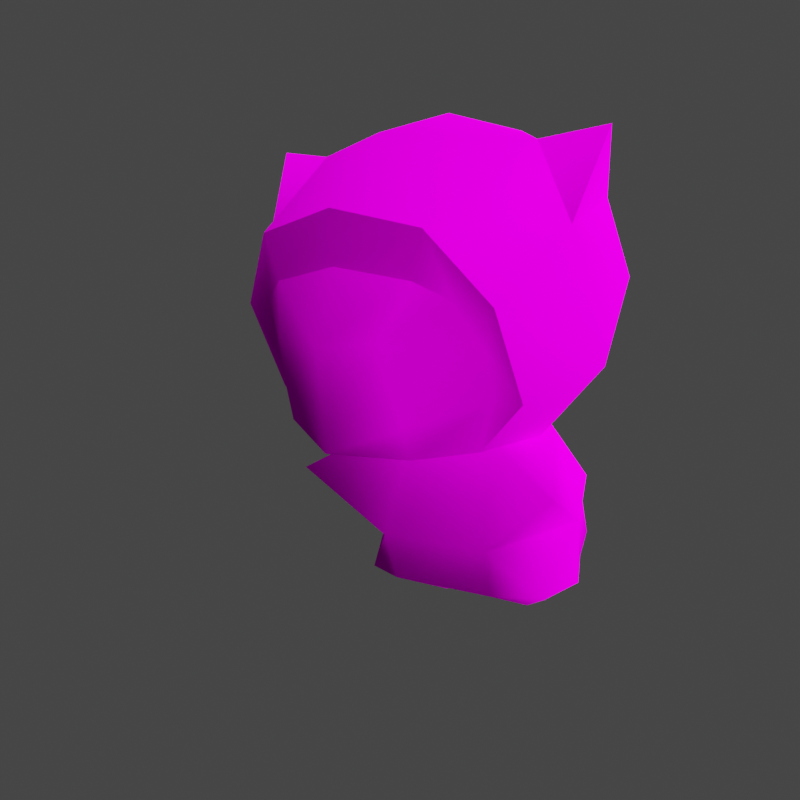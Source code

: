 # Source: rumble-sandshrew.blend  (saved by Blender 3.6.11; exported with 4.5.12 LTS)
import bpy
from mathutils import Matrix  # noqa: F401  (used for matrix-valued properties, if any)

bpy.ops.wm.read_factory_settings(use_empty=True)
scene = bpy.context.scene
scene.name = 'Scene'

# ---- collections
col_collection = bpy.data.collections.new('Collection'); scene.collection.children.link(col_collection)

# ---- images (referenced by path relative to the original .blend; pixels are not part of the script)
import os
ASSET_DIR = os.environ.get("B2B_ASSET_DIR", "")  # directory of the original .blend (textures are referenced by path, not embedded)
HERE = os.path.dirname(os.path.abspath(__file__))  # packed textures are extracted next to this script under _unpacked/

def load_image(name, relpath, width, height, colorspace="sRGB"):
    """Load a texture the original file referenced (path relative to the .blend, or extracted next to this script)."""
    p = next((c for c in (os.path.join(HERE, relpath), os.path.join(ASSET_DIR, relpath)) if relpath and os.path.exists(c)), "")
    if p:
        img = bpy.data.images.load(p, check_existing=True)
        img.name = name
    else:  # same state as the original file: an image datablock whose file is absent (Cycles renders it pink)
        img = bpy.data.images.new(name, width, height)
        img.source = "FILE"
        img.filepath = "//" + (relpath or name)
    img.colorspace_settings.name = colorspace
    return img
img_pii_sando_alola_body_c_png = load_image('Pii_SANDO_ALOLA_body_C.png', 'Pii_SANDO_ALOLA_body_C.png', 1024, 1024, 'sRGB')
img_pii_sando_alola_head_c_png = load_image('Pii_SANDO_ALOLA_head_C.png', 'Pii_SANDO_ALOLA_head_C.png', 1024, 1024, 'sRGB')
img_pii_sando_alola_eye_c_png = load_image('Pii_SANDO_ALOLA_eye_C.png', 'Pii_SANDO_ALOLA_eye_C.png', 1024, 1024, 'sRGB')

# ---- materials (node trees are filled in below, after node groups)
mat_pii_sando_alola_body = bpy.data.materials.new('Pii_SANDO_ALOLA_body')
mat_pii_sando_alola_body.surface_render_method = 'BLENDED'
mat_pii_sando_alola_body.blend_method = 'BLEND'
mat_pii_sando_alola_body.use_transparency_overlap = False
mat_pii_sando_alola_body.show_transparent_back = False
mat_pii_sando_alola_body.use_transparent_shadow = False
mat_pii_sando_alola_body.diffuse_color = (0.942, 0.942, 0.942, 1.0)
mat_pii_sando_alola_body.roughness = 0.5528
mat_pii_sando_alola_body.specular_intensity = 1.0
mat_pii_sando_alola_body.metallic = 1.0
mat_pii_sando_alola_head = bpy.data.materials.new('Pii_SANDO_ALOLA_head')
mat_pii_sando_alola_head.surface_render_method = 'BLENDED'
mat_pii_sando_alola_head.blend_method = 'BLEND'
mat_pii_sando_alola_head.use_transparency_overlap = False
mat_pii_sando_alola_head.show_transparent_back = False
mat_pii_sando_alola_head.use_transparent_shadow = False
mat_pii_sando_alola_head.diffuse_color = (0.942, 0.942, 0.942, 1.0)
mat_pii_sando_alola_head.roughness = 0.5528
mat_pii_sando_alola_head.specular_intensity = 1.0
mat_pii_sando_alola_head.metallic = 1.0
mat_pii_sando_alola_eye = bpy.data.materials.new('Pii_SANDO_ALOLA_eye')
mat_pii_sando_alola_eye.surface_render_method = 'BLENDED'
mat_pii_sando_alola_eye.blend_method = 'BLEND'
mat_pii_sando_alola_eye.use_transparency_overlap = False
mat_pii_sando_alola_eye.show_transparent_back = False
mat_pii_sando_alola_eye.use_transparent_shadow = False
mat_pii_sando_alola_eye.diffuse_color = (0.942, 0.942, 0.942, 1.0)
mat_pii_sando_alola_eye.roughness = 0.5528
mat_pii_sando_alola_eye.specular_intensity = 1.0
mat_pii_sando_alola_eye.metallic = 1.0
mat_material = bpy.data.materials.new('Material')
mat_material.alpha_threshold = 0.0
mat_material.use_transparent_shadow = False
mat_material.roughness = 0.5
mat_material.line_color = (0.0, 0.0, 0.0, 1.0)

# ---- material node trees
mat_pii_sando_alola_body.use_nodes = True; mat_pii_sando_alola_body.node_tree.nodes.clear()
_N = mat_pii_sando_alola_body.node_tree.nodes; _L = mat_pii_sando_alola_body.node_tree.links
n0 = _N.new('ShaderNodeBsdfPrincipled'); n0.name = 'Principled BSDF'; n0.location = (10, 300)
n0.distribution = 'GGX'
n0.subsurface_method = 'RANDOM_WALK_SKIN'
n0.inputs[2].default_value = 0.0
n0.inputs[3].default_value = 1.45
n0.inputs[13].default_value = 0.0
n0.inputs[27].default_value = (0.0, 0.0, 0.0, 1.0)
n0.inputs[28].default_value = 1.0
n1 = _N.new('ShaderNodeTexImage'); n1.name = 'Image Texture'; n1.location = (-300, 600)
n1.image = img_pii_sando_alola_body_c_png
n1.interpolation = 'Closest'
n1.extension = 'MIRROR'
n2 = _N.new('ShaderNodeOutputMaterial'); n2.name = 'Material Output'; n2.location = (300, 300)
_L.new(n0.outputs[0], n2.inputs[0])
_L.new(n1.outputs[0], n0.inputs[0])
n2.is_active_output = True
mat_pii_sando_alola_head.use_nodes = True; mat_pii_sando_alola_head.node_tree.nodes.clear()
_N = mat_pii_sando_alola_head.node_tree.nodes; _L = mat_pii_sando_alola_head.node_tree.links
n0 = _N.new('ShaderNodeBsdfPrincipled'); n0.name = 'Principled BSDF'; n0.location = (10, 300)
n0.distribution = 'GGX'
n0.subsurface_method = 'RANDOM_WALK_SKIN'
n0.inputs[2].default_value = 0.0
n0.inputs[3].default_value = 1.45
n0.inputs[13].default_value = 0.0
n0.inputs[27].default_value = (0.0, 0.0, 0.0, 1.0)
n0.inputs[28].default_value = 1.0
n1 = _N.new('ShaderNodeTexImage'); n1.name = 'Image Texture'; n1.location = (-300, 600)
n1.image = img_pii_sando_alola_head_c_png
n1.interpolation = 'Closest'
n1.extension = 'MIRROR'
n2 = _N.new('ShaderNodeOutputMaterial'); n2.name = 'Material Output'; n2.location = (300, 300)
_L.new(n0.outputs[0], n2.inputs[0])
_L.new(n1.outputs[0], n0.inputs[0])
n2.is_active_output = True
mat_pii_sando_alola_eye.use_nodes = True; mat_pii_sando_alola_eye.node_tree.nodes.clear()
_N = mat_pii_sando_alola_eye.node_tree.nodes; _L = mat_pii_sando_alola_eye.node_tree.links
n0 = _N.new('ShaderNodeBsdfPrincipled'); n0.name = 'Principled BSDF'; n0.location = (10, 300)
n0.distribution = 'GGX'
n0.subsurface_method = 'RANDOM_WALK_SKIN'
n0.inputs[2].default_value = 0.0
n0.inputs[3].default_value = 1.45
n0.inputs[13].default_value = 0.0
n0.inputs[27].default_value = (0.0, 0.0, 0.0, 1.0)
n0.inputs[28].default_value = 1.0
n1 = _N.new('ShaderNodeTexImage'); n1.name = 'Image Texture'; n1.location = (-300, 600)
n1.image = img_pii_sando_alola_eye_c_png
n1.interpolation = 'Closest'
n1.extension = 'MIRROR'
n2 = _N.new('ShaderNodeOutputMaterial'); n2.name = 'Material Output'; n2.location = (300, 300)
_L.new(n0.outputs[0], n2.inputs[0])
_L.new(n1.outputs[0], n0.inputs[0])
n2.is_active_output = True
mat_material.use_nodes = True; mat_material.node_tree.nodes.clear()
_N = mat_material.node_tree.nodes; _L = mat_material.node_tree.links
n0 = _N.new('ShaderNodeOutputMaterial'); n0.name = 'Material Output'; n0.location = (300, 300)
n1 = _N.new('ShaderNodeBsdfPrincipled'); n1.name = 'Principled BSDF'; n1.location = (10, 300)
n1.distribution = 'GGX'
n1.subsurface_method = 'RANDOM_WALK_SKIN'
n1.inputs[3].default_value = 1.45
n1.inputs[27].default_value = (0.0, 0.0, 0.0, 1.0)
n1.inputs[28].default_value = 1.0
_L.new(n1.outputs[0], n0.inputs[0])
n0.is_active_output = True

# ---- world
world_world = bpy.data.worlds.new('World'); scene.world = world_world
world_world.use_nodes = True; world_world.node_tree.nodes.clear()
_N = world_world.node_tree.nodes; _L = world_world.node_tree.links
n0 = _N.new('ShaderNodeOutputWorld'); n0.name = 'World Output'; n0.location = (300, 300)
n1 = _N.new('ShaderNodeBackground'); n1.name = 'Background'; n1.location = (10, 300)
n1.inputs[0].default_value = (0.05088, 0.05088, 0.05088, 1.0)
_L.new(n1.outputs[0], n0.inputs[0])
n0.is_active_output = True
world_world.color = (0.05088, 0.05088, 0.05088)
world_world.use_sun_shadow = False
world_world.sun_shadow_jitter_overblur = 0.0

# ---- cameras
cam_camera = bpy.data.cameras.new('Camera')
cam_camera.clip_end = 100.0
cam_camera.ortho_scale = 7.314

# ---- lights
light_sun = bpy.data.lights.new('Sun', 'SUN')
light_sun.specular_factor = 0.0
light_sun.transmission_factor = 0.0
light_sun.use_shadow = False
light_sun.angle = 2.356
light_light = bpy.data.lights.new('Light', 'POINT')
light_light.transmission_factor = 0.0
light_light.energy = 1000.0
light_light.shadow_soft_size = 0.1
light_light.shadow_maximum_resolution = 0.006
light_light.use_absolute_resolution = True

# ---- meshes
me_merged_001 = bpy.data.meshes.new('merged.001')
me_merged_001.from_pydata([(0.09518, 0.4627, -0.1021), (0.1786, 0.3806, -0.04939), (0.1697, 0.4623, -0.0142), (0.1998, 0.2941, 0.04607), (0.1564, 0.2618, 0.1291), (0.1566, 0.3569, 0.1799), (0.1949, 0.4324, 0.1056), (0.1786, 0.3806, -0.04939), (0.123, 0.2822, -0.09177), (0.1697, 0.4623, -0.0142), (0.1061, 0.2117, 0.01058), (0.1003, 0.4306, 0.2137), (0.1566, 0.3569, 0.1799), (0.0, 0.2518, -0.1048), (0.1061, 0.2117, 0.01058), (-1.421e-10, 0.5283, 0.1477), (0.1371, 0.5174, 0.07169), (-1.451e-10, 0.5581, 0.02702), (0.08589, 0.5334, 0.01639), (0.1697, 0.4623, -0.0142), (0.1949, 0.4324, 0.1056), (0.0, 0.4521, 0.2266), (0.03881, 0.1995, 0.1536), (-0.03881, 0.1995, 0.1536), (1.318e-09, 0.2156, 0.2393), (0.0, 0.1977, 0.03007), (0.09283, 0.2064, 0.107), (0.1061, 0.2117, 0.01058), (0.1309, 0.2648, 0.1423), (0.0704, 0.2403, 0.2085), (0.1061, 0.2117, 0.01058), (0.0, 0.2518, -0.1048), (-0.03881, 0.1995, 0.1536), (-0.0704, 0.2403, 0.2085), (1.318e-09, 0.2156, 0.2393), (-0.1309, 0.2648, 0.1423), (-0.09283, 0.2064, 0.107), (0.0, 0.1977, 0.03007), (-0.1061, 0.2117, 0.01058), (0.0, 0.2518, -0.1048), (-0.1061, 0.2117, 0.01058), (-0.123, 0.2822, -0.09177), (-0.1998, 0.2941, 0.04607), (-0.1061, 0.2117, 0.01058), (-0.1786, 0.3806, -0.04939), (-0.1949, 0.4324, 0.1056), (-0.1566, 0.3569, 0.1799), (-0.1697, 0.4623, -0.0142), (-0.1564, 0.2618, 0.1291), (0.0, 0.2518, -0.1048), (-0.1061, 0.2117, 0.01058), (-0.1003, 0.4306, 0.2137), (-0.1566, 0.3569, 0.1799), (0.0, 0.4521, 0.2266), (-1.421e-10, 0.5283, 0.1477), (-0.1371, 0.5174, 0.07169), (-1.451e-10, 0.5581, 0.02702), (-0.1949, 0.4324, 0.1056), (-0.08589, 0.5334, 0.01639), (-0.1697, 0.4623, -0.0142), (-0.1061, 0.2117, 0.01058), (-0.09283, 0.2064, 0.107), (-0.1564, 0.2618, 0.1291), (-0.1309, 0.2648, 0.1423), (-0.1566, 0.3569, 0.1799), (-0.1359, 0.3155, 0.1626), (-0.09498, 0.3724, -0.1367), (-0.123, 0.2822, -0.09177), (8.571e-07, 0.3217, -0.1592), (-0.1786, 0.3806, -0.04939), (0.0, 0.2518, -0.1048), (-0.09518, 0.4627, -0.1021), (-1.451e-10, 0.5581, 0.02702), (-0.08589, 0.5334, 0.01639), (8.624e-07, 0.5163, -0.07537), (-0.09518, 0.4627, -0.1021), (-0.1697, 0.4623, -0.0142), (-0.08481, 0.3819, 0.2095), (1.624e-17, 0.396, 0.2222), (0.0, 0.3204, 0.2511), (-0.06286, 0.3237, 0.2334), (1.318e-09, 0.2156, 0.2393), (-0.0704, 0.2403, 0.2085), (-0.1359, 0.3155, 0.1626), (-0.1309, 0.2648, 0.1423), (0.1786, 0.3806, -0.04939), (0.09496, 0.3724, -0.1367), (0.123, 0.2822, -0.09177), (8.571e-07, 0.3217, -0.1592), (0.0, 0.2518, -0.1048), (0.09518, 0.4627, -0.1021), (0.06286, 0.3237, 0.2334), (1.318e-09, 0.2156, 0.2393), (0.0, 0.3204, 0.2511), (0.08481, 0.3819, 0.2095), (1.624e-17, 0.396, 0.2222), (0.0704, 0.2403, 0.2085), (0.1359, 0.3155, 0.1626), (0.1309, 0.2648, 0.1423), (0.09496, 0.3724, -0.1367), (-0.0004242, 0.4248, -0.1465), (8.571e-07, 0.3217, -0.1592), (0.09496, 0.3724, -0.1367), (0.09518, 0.4627, -0.1021), (8.624e-07, 0.5163, -0.07537), (-0.0004242, 0.4248, -0.1465), (-0.09498, 0.3724, -0.1367), (8.571e-07, 0.3217, -0.1592), (8.624e-07, 0.5163, -0.07537), (-0.09518, 0.4627, -0.1021), (-0.09498, 0.3724, -0.1367), (-0.1697, 0.4623, -0.0142), (-0.1786, 0.3806, -0.04939), (-0.09518, 0.4627, -0.1021), (8.624e-07, 0.5163, -0.07537), (0.09518, 0.4627, -0.1021), (0.08589, 0.5334, 0.01639), (0.1697, 0.4623, -0.0142), (-1.451e-10, 0.5581, 0.02702), (0.2111, 0.5276, 0.05883), (0.1697, 0.4623, -0.0142), (0.1949, 0.4324, 0.1056), (0.2111, 0.5276, 0.05883), (0.1371, 0.5174, 0.07169), (0.1697, 0.4623, -0.0142), (0.2111, 0.5276, 0.05883), (0.1949, 0.4324, 0.1056), (-0.2111, 0.5276, 0.05883), (-0.1371, 0.5174, 0.07169), (-0.1949, 0.4324, 0.1056), (-0.2111, 0.5276, 0.05883), (-0.1697, 0.4623, -0.0142), (-0.2111, 0.5276, 0.05883), (-0.1949, 0.4324, 0.1056), (-0.1697, 0.4623, -0.0142), (0.1061, 0.2117, 0.01058), (0.09283, 0.2064, 0.107), (0.1309, 0.2648, 0.1423), (0.1564, 0.2618, 0.1291), (0.1359, 0.3155, 0.1626), (0.1359, 0.3155, 0.1626), (0.1566, 0.3569, 0.1799), (0.1174, 0.3629, 0.1896), (0.1003, 0.4306, 0.2137), (0.1566, 0.3569, 0.1799), (0.08481, 0.3819, 0.2095), (1.624e-17, 0.396, 0.2222), (0.0, 0.4521, 0.2266), (-0.08481, 0.3819, 0.2095), (-0.1003, 0.4306, 0.2137), (0.0, 0.4521, 0.2266), (1.624e-17, 0.396, 0.2222), (-0.1174, 0.3629, 0.1896), (-0.1566, 0.3569, 0.1799), (-0.08481, 0.3819, 0.2095), (-0.06286, 0.3237, 0.2334), (-0.1174, 0.3629, 0.1896), (-0.1359, 0.3155, 0.1626), (-0.0704, 0.2403, 0.2085), (-0.1566, 0.3569, 0.1799), (-0.1359, 0.3155, 0.1626), (0.08481, 0.3819, 0.2095), (0.1174, 0.3629, 0.1896), (0.06286, 0.3237, 0.2334), (0.1359, 0.3155, 0.1626), (0.0704, 0.2403, 0.2085), (0.1359, 0.3155, 0.1626), (0.1566, 0.3569, 0.1799), (0.03444, 0.1043, -0.213), (-0.03432, 0.1043, -0.213), (6.03e-08, 0.1028, -0.2704), (2.98e-08, 0.1215, -0.1688), (-0.0744, 0.092, -0.131), (0.0744, 0.092, -0.131), (0.04234, 0.05018, -0.2152), (-0.04234, 0.05018, -0.2152), (0.06481, 0.03427, -0.1561), (-0.06481, 0.03427, -0.1561), (-0.06481, 0.03427, -0.1561), (-0.0744, 0.092, -0.131), (-0.1298, 0.1123, -0.03387), (-0.1166, 0.03427, -0.05658), (-0.1071, 0.152, -0.09138), (-0.09559, 0.2172, -0.03174), (-0.07827, 0.2187, -0.04719), (-0.09559, 0.2172, -0.03174), (-0.07827, 0.2187, -0.04719), (-1.653e-09, 0.237, -0.03453), (-1.653e-09, 0.237, -0.03453), (-0.04779, 0.2172, 0.03581), (-0.05734, 0.0, -0.0426), (-0.06481, 0.03427, -0.1561), (-0.1166, 0.03427, -0.05658), (-0.1298, 0.1123, -0.03387), (-0.118, 0.03427, 0.02219), (-0.05734, 0.0, -0.0426), (-0.1298, 0.1123, -0.03387), (-0.06824, 0.0884, 0.06373), (-0.06824, 0.0884, 0.06373), (-0.06481, 0.03427, 0.04601), (-0.05734, 0.0, -0.0426), (-0.06481, 0.03427, 0.04601), (-0.06824, 0.0884, 0.06373), (0.06824, 0.0884, 0.06373), (0.06481, 0.03427, 0.04601), (0.118, 0.03427, 0.02219), (0.04779, 0.2172, 0.03581), (-0.04779, 0.2172, 0.03581), (-4.128e-10, 0.01692, -0.0426), (-0.05734, 0.0, -0.0426), (0.05734, 0.0, -0.0426), (-1.653e-09, 0.237, -0.03453), (0.05734, 0.0, -0.0426), (0.1166, 0.03427, -0.05658), (0.1298, 0.1123, -0.03387), (0.05734, 0.0, -0.0426), (0.1298, 0.1123, -0.03387), (0.06824, 0.0884, 0.06373), (0.1166, 0.03427, -0.05658), (0.1298, 0.1123, -0.03387), (0.0744, 0.092, -0.131), (0.06481, 0.03427, -0.1561), (0.1071, 0.152, -0.09138), (0.09559, 0.2172, -0.03174), (0.07827, 0.2187, -0.04719), (0.09559, 0.2172, -0.03174), (0.06481, 0.03427, -0.1561), (0.05734, 0.0, -0.0426), (0.04779, 0.2172, 0.03581), (-1.653e-09, 0.237, -0.03453), (-1.653e-09, 0.237, -0.03453), (0.07827, 0.2187, -0.04719), (0.07827, 0.2187, -0.04719), (1.49e-08, 0.2019, -0.1684), (0.1071, 0.152, -0.09138), (1.49e-08, 0.2019, -0.1684), (0.0744, 0.092, -0.131), (0.1071, 0.152, -0.09138), (1.49e-08, 0.2019, -0.1684), (2.98e-08, 0.1215, -0.1688), (0.0744, 0.092, -0.131), (-0.0744, 0.092, -0.131), (1.49e-08, 0.2019, -0.1684), (-0.1071, 0.152, -0.09138), (1.49e-08, 0.2019, -0.1684), (-0.07827, 0.2187, -0.04719), (-0.1071, 0.152, -0.09138), (1.49e-08, 0.2019, -0.1684), (-0.0744, 0.092, -0.131), (2.98e-08, 0.1215, -0.1688), (-0.09559, 0.2172, -0.03174), (-0.04779, 0.2172, 0.03581), (-0.1676, 0.1605, 0.0857), (0.04779, 0.2172, 0.03581), (0.09559, 0.2172, -0.03174), (0.1676, 0.1605, 0.0857), (-0.06481, 0.03427, -0.1561), (-4.128e-10, 0.01692, -0.0426), (0.06481, 0.03427, -0.1561), (-0.05734, 0.0, -0.0426), (-0.06481, 0.03427, -0.1561), (0.06481, 0.03427, -0.1561), (0.05734, 0.0, -0.0426), (0.07827, 0.2187, -0.04719), (-1.653e-09, 0.237, -0.03453), (1.49e-08, 0.2019, -0.1684), (-1.653e-09, 0.237, -0.03453), (-0.07827, 0.2187, -0.04719), (1.49e-08, 0.2019, -0.1684), (-0.1298, 0.1123, -0.03387), (-0.1676, 0.1605, 0.0857), (-0.06824, 0.0884, 0.06373), (-0.1676, 0.1605, 0.0857), (-0.04779, 0.2172, 0.03581), (-0.06824, 0.0884, 0.06373), (-0.1298, 0.1123, -0.03387), (-0.09559, 0.2172, -0.03174), (-0.1676, 0.1605, 0.0857), (0.06824, 0.0884, 0.06373), (0.1676, 0.1605, 0.0857), (0.1298, 0.1123, -0.03387), (0.1676, 0.1605, 0.0857), (0.09559, 0.2172, -0.03174), (0.1298, 0.1123, -0.03387), (0.06824, 0.0884, 0.06373), (0.04779, 0.2172, 0.03581), (0.1676, 0.1605, 0.0857), (-0.06481, 0.03427, -0.1561), (-0.04234, 0.05018, -0.2152), (-0.0744, 0.092, -0.131), (-0.04234, 0.05018, -0.2152), (-0.03432, 0.1043, -0.213), (6.03e-08, 0.1028, -0.2704), (0.06481, 0.03427, -0.1561), (0.0744, 0.092, -0.131), (0.04234, 0.05018, -0.2152), (0.03444, 0.1043, -0.213), (0.04234, 0.05018, -0.2152), (6.03e-08, 0.1028, -0.2704)], [], [(2, 1, 0), (5, 4, 3), (5, 3, 6), (7, 6, 3), (8, 7, 3), (7, 9, 6), (4, 10, 3), (10, 8, 3), (12, 6, 11), (14, 13, 8), (16, 15, 11), (16, 17, 15), (18, 17, 16), (18, 16, 19), (20, 16, 11), (15, 21, 11), (24, 23, 22), (25, 22, 23), (25, 26, 22), (25, 27, 26), (28, 22, 26), (22, 28, 29), (22, 29, 24), (25, 31, 30), (34, 33, 32), (33, 35, 32), (36, 32, 35), (37, 32, 36), (37, 36, 38), (37, 40, 39), (43, 42, 41), (44, 41, 42), (44, 42, 45), (46, 45, 42), (47, 44, 45), (48, 46, 42), (48, 42, 43), (50, 41, 49), (52, 51, 45), (54, 51, 53), (51, 54, 55), (55, 54, 56), (57, 51, 55), (55, 56, 58), (55, 58, 59), (61, 48, 60), (63, 62, 61), (64, 62, 63), (65, 64, 63), (68, 67, 66), (69, 66, 67), (70, 67, 68), (69, 71, 66), (74, 73, 72), (73, 74, 75), (73, 75, 76), (79, 78, 77), (79, 77, 80), (79, 80, 81), (80, 82, 81), (84, 82, 83), (87, 86, 85), (88, 86, 87), (89, 88, 87), (86, 90, 85), (93, 92, 91), (94, 93, 91), (94, 95, 93), (92, 96, 91), (96, 98, 97), (101, 100, 99), (100, 103, 102), (100, 104, 103), (107, 106, 105), (105, 109, 108), (105, 110, 109), (113, 112, 111), (116, 115, 114), (116, 117, 115), (114, 118, 116), (121, 120, 119), (124, 123, 122), (123, 126, 125), (129, 128, 127), (128, 131, 130), (134, 133, 132), (4, 136, 135), (136, 138, 137), (137, 138, 139), (138, 141, 140), (144, 143, 142), (142, 143, 145), (145, 143, 146), (143, 147, 146), (150, 149, 148), (151, 150, 148), (148, 149, 152), (153, 152, 149), (156, 155, 154), (157, 155, 156), (157, 158, 155), (160, 156, 159), (163, 162, 161), (164, 162, 163), (165, 164, 163), (167, 162, 166), (170, 169, 168), (171, 168, 169), (171, 169, 172), (171, 173, 168), (175, 170, 174), (175, 174, 176), (177, 175, 176), (180, 179, 178), (181, 180, 178), (180, 182, 179), (182, 180, 183), (182, 185, 184), (185, 187, 186), (189, 188, 185), (191, 190, 181), (194, 193, 192), (194, 192, 195), (194, 197, 196), (199, 198, 194), (194, 200, 199), (203, 202, 201), (204, 203, 201), (205, 203, 204), (203, 206, 202), (206, 207, 202), (201, 208, 204), (209, 208, 201), (204, 208, 210), (206, 211, 207), (205, 204, 212), (214, 205, 213), (205, 215, 213), (217, 205, 216), (220, 219, 218), (221, 220, 218), (220, 222, 219), (219, 222, 223), (225, 222, 224), (218, 227, 226), (225, 229, 228), (231, 230, 225), (234, 233, 232), (237, 236, 235), (240, 239, 238), (243, 242, 241), (246, 245, 244), (249, 248, 247), (252, 251, 250), (255, 254, 253), (258, 257, 256), (260, 257, 259), (262, 257, 261), (265, 264, 263), (268, 267, 266), (271, 270, 269), (274, 273, 272), (277, 276, 275), (280, 279, 278), (283, 282, 281), (286, 285, 284), (289, 288, 287), (289, 291, 290), (290, 291, 292), (295, 294, 293), (297, 296, 294), (298, 296, 297)])
me_merged_001.polygons.foreach_set('use_smooth', [True] * 172)
me_merged_001.polygons.foreach_set('material_index', [1, 1, 1, 1, 1, 1, 1, 1, 1, 1, 1, 1, 1, 1, 1, 1, 1, 1, 1, 1, 1, 1, 1, 1, 1, 1, 1, 1, 1, 1, 1, 1, 1, 1, 1, 1, 1, 1, 1, 1, 1, 1, 1, 1, 1, 1, 1, 1, 1, 1, 1, 1, 1, 1, 1, 1, 1, 1, 1, 1, 1, 1, 1, 1, 1, 1, 1, 1, 1, 1, 1, 1, 1, 1, 1, 1, 1, 1, 1, 1, 1, 1, 1, 1, 1, 1, 1, 1, 1, 1, 1, 1, 1, 1, 1, 1, 1, 1, 2, 2, 2, 2, 2, 2, 2, 2, 0, 0, 0, 0, 0, 0, 0, 0, 0, 0, 0, 0, 0, 0, 0, 0, 0, 0, 0, 0, 0, 0, 0, 0, 0, 0, 0, 0, 0, 0, 0, 0, 0, 0, 0, 0, 0, 0, 0, 0, 0, 0, 0, 0, 0, 0, 0, 0, 0, 0, 0, 0, 0, 0, 0, 0, 0, 0, 0, 0, 0, 0, 0, 0, 0, 0])
_uv = me_merged_001.uv_layers.new(name='UV0')
_uv.uv.foreach_set('vector', [0.834, 0.7767, 0.834, 0.7767, 0.8712, 0.9724, 0.7383, 0.2499, 0.5814, 0.2555, 0.586, 0.449, 0.7383, 0.2499, 0.586, 0.449, 0.7565, 0.449, 0.6295, 0.7316, 0.7565, 0.449, 0.586, 0.449, 0.4716, 0.7316, 0.6295, 0.7316, 0.586, 0.449, 0.6295, 0.7316, 0.7471, 0.7316, 0.7565, 0.449, 0.5814, 0.2555, 0.4344, 0.449, 0.586, 0.449, 0.4344, 0.449, 0.4716, 0.7316, 0.586, 0.449, 0.7383, 0.2499, 0.7565, 0.449, 0.8687, 0.2555, 0.4344, 0.449, 0.3129, 0.7266, 0.4716, 0.7316, 0.8504, 0.584, 0.9983, 0.449, 0.8687, 0.2555, 0.8504, 0.584, 0.9983, 0.7316, 0.9983, 0.449, 0.8874, 0.7316, 0.9983, 0.7316, 0.8504, 0.584, 0.8874, 0.7316, 0.8504, 0.584, 0.7471, 0.7316, 0.7565, 0.449, 0.8504, 0.584, 0.8687, 0.2555, 0.9983, 0.449, 0.9722, 0.2555, 0.8687, 0.2555, 0.4199, -4.897e-05, 0.3106, -0.09777, 0.3106, 0.09767, 0.1656, -4.871e-05, 0.3106, 0.09767, 0.3106, -0.09777, 0.1656, -4.871e-05, 0.2341, 0.258, 0.3106, 0.09767, 0.1656, -4.871e-05, 0.1247, 0.2643, 0.2341, 0.258, 0.3048, 0.4205, 0.3106, 0.09767, 0.2341, 0.258, 0.3106, 0.09767, 0.3048, 0.4205, 0.3922, 0.1983, 0.3106, 0.09767, 0.3922, 0.1983, 0.4199, -4.897e-05, 0.1656, -4.871e-05, 0.003847, -4.885e-05, 0.1247, 0.2643, 0.4199, -4.897e-05, 0.3922, 0.1983, 0.3106, 0.09767, 0.3922, 0.1983, 0.3048, 0.4206, 0.3106, 0.09767, 0.2341, 0.258, 0.3106, 0.09767, 0.3048, 0.4206, 0.1656, -4.871e-05, 0.3106, 0.09767, 0.2341, 0.258, 0.1656, -4.871e-05, 0.2341, 0.258, 0.1247, 0.2643, 0.1656, -4.871e-05, 0.1247, 0.2643, 0.003847, -4.885e-05, 0.4344, 0.449, 0.586, 0.449, 0.4717, 0.7316, 0.6296, 0.7316, 0.4717, 0.7316, 0.586, 0.449, 0.6296, 0.7316, 0.586, 0.449, 0.7564, 0.449, 0.7383, 0.2499, 0.7564, 0.449, 0.586, 0.449, 0.7471, 0.7316, 0.6296, 0.7316, 0.7564, 0.449, 0.5814, 0.2555, 0.7383, 0.2499, 0.586, 0.449, 0.5814, 0.2555, 0.586, 0.449, 0.4344, 0.449, 0.4344, 0.449, 0.4717, 0.7316, 0.3131, 0.7266, 0.7383, 0.2499, 0.8687, 0.2555, 0.7564, 0.449, 0.9983, 0.449, 0.8687, 0.2555, 0.9722, 0.2555, 0.8687, 0.2555, 0.9983, 0.449, 0.8504, 0.584, 0.8504, 0.584, 0.9983, 0.449, 0.9983, 0.7316, 0.7564, 0.449, 0.8687, 0.2555, 0.8504, 0.584, 0.8504, 0.584, 0.9983, 0.7316, 0.8873, 0.7316, 0.8504, 0.584, 0.8873, 0.7316, 0.7471, 0.7316, 0.4537, 0.2555, 0.5814, 0.2555, 0.4344, 0.449, 0.5742, 0.1289, 0.5814, 0.2555, 0.4537, 0.2555, 0.7383, 0.2499, 0.5814, 0.2555, 0.5742, 0.1289, 0.6744, 0.1281, 0.7383, 0.2499, 0.5742, 0.1289, 0.666, 0.9724, 0.7579, 0.7767, 0.7841, 0.9724, 0.834, 0.7767, 0.7841, 0.9724, 0.7579, 0.7767, 0.6427, 0.772, 0.7579, 0.7767, 0.666, 0.9724, 0.834, 0.7767, 0.8713, 0.9724, 0.7841, 0.9724, 0.9645, 0.9724, 0.9273, 0.7767, 1.0, 0.7767, 0.9273, 0.7767, 0.9645, 0.9724, 0.8713, 0.9724, 0.9273, 0.7767, 0.8713, 0.9724, 0.834, 0.7767, 0.0, 0.6691, 0.0001648, 0.9725, 0.1328, 0.9109, 0.0, 0.6691, 0.1328, 0.9109, 0.08351, 0.6693, 0.0, 0.6691, 0.08351, 0.6693, 0.0, 0.4329, 0.08351, 0.6693, 0.09352, 0.479, 0.0, 0.4329, 0.2212, 0.426, 0.09352, 0.479, 0.2248, 0.6052, 0.7579, 0.7767, 0.7841, 0.9724, 0.834, 0.7767, 0.666, 0.9724, 0.7841, 0.9724, 0.7579, 0.7767, 0.6427, 0.772, 0.666, 0.9724, 0.7579, 0.7767, 0.7841, 0.9724, 0.8712, 0.9724, 0.834, 0.7767, 0.0, 0.6691, 0.0, 0.4329, 0.08351, 0.6693, 0.1325, 0.9107, 0.0, 0.6691, 0.08351, 0.6693, 0.1325, 0.9107, 0.0001648, 0.9725, 0.0, 0.6691, 0.0, 0.4329, 0.09352, 0.479, 0.08351, 0.6693, 0.09352, 0.479, 0.2212, 0.4261, 0.2248, 0.6052, 0.3733, 0.8163, 0.2694, 0.8716, 0.3733, 0.8477, 0.2694, 0.8716, 0.3733, 0.8963, 0.3733, 0.8477, 0.2694, 0.8716, 0.3733, 0.9337, 0.3733, 0.8963, 0.3733, 0.8163, 0.3733, 0.8477, 0.2694, 0.8716, 0.2694, 0.8716, 0.3733, 0.8963, 0.3733, 0.9337, 0.2694, 0.8716, 0.3733, 0.8477, 0.3733, 0.8963, 0.8713, 0.9724, 0.834, 0.7767, 0.834, 0.7767, 0.9272, 0.7767, 0.8712, 0.9724, 0.9645, 0.9724, 0.9272, 0.7767, 0.834, 0.7767, 0.8712, 0.9724, 0.9645, 0.9724, 1.0, 0.7767, 0.9272, 0.7767, 0.4788, 0.7815, 0.6156, 0.7815, 0.5569, 0.9776, 0.7471, 0.7316, 0.8504, 0.584, 0.7938, 0.601, 0.8504, 0.584, 0.7565, 0.449, 0.7938, 0.601, 0.7564, 0.449, 0.8504, 0.584, 0.7938, 0.601, 0.8504, 0.584, 0.7471, 0.7316, 0.7938, 0.601, 0.6156, 0.7815, 0.4788, 0.7815, 0.5569, 0.9776, 0.5814, 0.2555, 0.4537, 0.2555, 0.4344, 0.449, 0.4537, 0.2555, 0.5814, 0.2555, 0.5742, 0.1289, 0.5742, 0.1289, 0.5814, 0.2555, 0.6744, 0.1281, 0.5814, 0.2555, 0.7383, 0.2499, 0.6744, 0.1281, 0.7383, 0.2499, 0.8687, 0.2555, 0.7776, 0.1339, 0.7776, 0.1339, 0.8687, 0.2555, 0.8688, 0.1289, 0.8688, 0.1289, 0.8687, 0.2555, 0.9927, 0.1289, 0.8687, 0.2555, 0.9722, 0.2555, 0.9927, 0.1289, 0.9722, 0.2555, 0.8687, 0.2555, 0.8688, 0.1289, 0.9927, 0.1289, 0.9722, 0.2555, 0.8688, 0.1289, 0.8688, 0.1289, 0.8687, 0.2555, 0.7776, 0.1339, 0.7383, 0.2499, 0.7776, 0.1339, 0.8687, 0.2555, 0.5822, 0.919, 0.1403, 0.8622, 0.3378, 0.983, 0.7033, 0.8318, 0.1403, 0.8622, 0.5822, 0.919, 0.7033, 0.8318, 0.1804, 0.7645, 0.1403, 0.8622, 0.7033, 0.8318, 0.5822, 0.919, 0.8596, 0.8788, 0.1403, 0.8622, 0.5822, 0.919, 0.3378, 0.983, 0.7033, 0.8318, 0.5822, 0.919, 0.1403, 0.8622, 0.1804, 0.7645, 0.7033, 0.8318, 0.1403, 0.8622, 0.8596, 0.8788, 0.5822, 0.919, 0.7033, 0.8318, 0.1823, 0.7029, 0.09647, 0.8435, 0.2684, 0.8435, 0.1823, 0.9525, 0.2684, 0.8435, 0.09647, 0.8435, 0.1823, 0.9525, 0.09647, 0.8435, 0.01166, 0.9863, 0.1823, 0.9525, 0.3529, 0.9863, 0.2684, 0.8435, 0.07642, 0.8435, 0.1823, 0.7029, 0.2881, 0.8435, 0.07642, 0.8435, 0.2881, 0.8435, 0.3443, 0.9925, 0.02025, 0.9925, 0.07642, 0.8435, 0.3443, 0.9925, 0.7518, 0.6746, 0.9893, 0.4961, 0.8959, 0.3436, 0.692, 0.4805, 0.7518, 0.6746, 0.8959, 0.3436, 0.7518, 0.6746, 0.9893, 0.6759, 0.9893, 0.4961, 0.9893, 0.6759, 0.7518, 0.6746, 0.8916, 0.8689, 0.9893, 0.6759, 0.8916, 0.8689, 0.9893, 0.8545, 0.8916, 0.8689, 0.9893, 0.9316, 0.9893, 0.8545, 0.7506, 0.9895, 0.9893, 0.9316, 0.8916, 0.8689, 0.8959, 0.3436, 0.6157, 0.4282, 0.692, 0.4805, 0.2146, 0.09107, 0.3267, 0.2962, 0.3781, 0.09107, 0.2146, 0.09107, 0.3781, 0.09107, 0.3437, 0.002308, 0.2146, 0.09107, 0.113, 0.2366, 0.3267, 0.2962, 0.1111, 0.09107, 0.113, 0.2366, 0.2146, 0.09107, 0.2146, 0.09107, 0.07649, 0.002308, 0.1111, 0.09107, 0.113, 0.2366, -0.113, 0.2366, -0.1111, 0.09107, 0.1111, 0.09107, 0.113, 0.2366, -0.1111, 0.09107, 0.2146, 0.09107, 0.113, 0.2366, 0.1111, 0.09107, 0.113, 0.2366, 0.08487, 0.5585, -0.113, 0.2366, 0.08487, 0.5585, -0.08487, 0.5585, -0.113, 0.2366, -0.1111, 0.09107, 5.96e-07, 0.02476, 0.1111, 0.09107, -0.07649, 0.002308, 5.96e-07, 0.02476, -0.1111, 0.09107, 0.1111, 0.09107, 5.96e-07, 0.02476, 0.07649, 0.002308, 0.08487, 0.5585, -2.98e-08, 0.6397, -0.08487, 0.5585, 0.2146, 0.09107, 0.1111, 0.09107, 0.07649, 0.002308, 0.3267, 0.2962, 0.2146, 0.09107, 0.3781, 0.09107, 0.2146, 0.09107, 0.3437, 0.002308, 0.3781, 0.09107, 0.113, 0.2366, 0.2146, 0.09107, 0.3267, 0.2962, 0.9893, 0.4961, 0.7518, 0.6746, 0.692, 0.4805, 0.8959, 0.3436, 0.9893, 0.4961, 0.692, 0.4805, 0.9893, 0.4961, 0.9893, 0.6759, 0.7518, 0.6746, 0.7518, 0.6746, 0.9893, 0.6759, 0.8916, 0.8689, 0.8916, 0.8689, 0.9893, 0.6759, 0.9893, 0.8545, 0.692, 0.4805, 0.6157, 0.4282, 0.8959, 0.3436, 0.8916, 0.8689, 0.9893, 0.9316, 0.7506, 0.9895, 0.9893, 0.8545, 0.9893, 0.9316, 0.8916, 0.8689, 0.3501, 0.3776, 0.2482, 0.6184, 0.1372, 0.3776, 0.1372, 0.3776, 0.3501, 0.3776, 0.2482, 0.6184, 0.3881, 0.3776, 0.5585, 0.4681, 0.4974, 0.6184, 0.1372, 0.3776, 0.2482, 0.6184, 0.3501, 0.3776, 0.3501, 0.3776, 0.1372, 0.3776, 0.2482, 0.6184, 0.5585, 0.4681, 0.3881, 0.3776, 0.4974, 0.6184, 0.5914, 0.3288, 0.4301, 0.007687, 0.7694, 0.007687, 0.5914, 0.3288, 0.7694, 0.007687, 0.4301, 0.007687, 0.1059, 0.6198, 4.406e-08, 0.5352, -0.1059, 0.6198, -0.1059, 0.6198, 4.406e-08, 0.5352, -0.09543, 0.5345, 0.09553, 0.5345, 4.406e-08, 0.5352, 0.1059, 0.6198, 0.2482, 0.6184, 0.1372, 0.3776, 0.3501, 0.3776, 0.2482, 0.6184, 0.3501, 0.3776, 0.1372, 0.3776, 0.4301, 0.007687, 0.5914, 0.3288, 0.7694, 0.007687, 0.6549, 0.007687, 0.9942, 0.007687, 0.8162, 0.3288, 0.8162, 0.3288, 0.6549, 0.007687, 0.9942, 0.007687, 0.7694, 0.007687, 0.5914, 0.3288, 0.4301, 0.007687, 0.9942, 0.007687, 0.6549, 0.007687, 0.8162, 0.3288, 0.8162, 0.3288, 0.9942, 0.007687, 0.6549, 0.007687, 0.3822, 0.9863, 0.536, 0.8435, 0.5585, 0.9906, 0.3822, 0.9863, 0.4006, 0.8435, 0.536, 0.8435, 0.536, 0.8435, 0.4006, 0.8435, 0.4512, 0.7029, 0.536, 0.8435, 0.3822, 0.9863, 0.5585, 0.9906, 0.536, 0.8435, 0.4006, 0.8435, 0.3822, 0.9863, 0.4512, 0.7029, 0.4006, 0.8435, 0.536, 0.8435])
me_merged_001.materials.append(mat_pii_sando_alola_body)
me_merged_001.materials.append(mat_pii_sando_alola_head)
me_merged_001.materials.append(mat_pii_sando_alola_eye)
me_merged_001.update()
me_merged_001.normals_split_custom_set([tuple(v) for v in zip(*[iter([0.8423, 0.3763, -0.3858, 0.898, 0.02946, -0.439, 0.4494, 0.582, -0.6778, 0.8729, 0.01294, 0.4876, 0.8162, -0.5346, 0.219, 0.9402, -0.3333, -0.07001, 0.8729, 0.01294, 0.4876, 0.9402, -0.3333, -0.07001, 0.9495, 0.1849, 0.2536, 0.898, 0.02946, -0.439, 0.9495, 0.1849, 0.2536, 0.9402, -0.3333, -0.07001, 0.5743, -0.5426, -0.613, 0.898, 0.02946, -0.439, 0.9402, -0.3333, -0.07001, 0.898, 0.02946, -0.439, 0.8423, 0.3763, -0.3858, 0.9495, 0.1849, 0.2536, 0.8162, -0.5346, 0.219, 0.4119, -0.8694, -0.273, 0.9402, -0.3333, -0.07001, 0.4119, -0.8694, -0.273, 0.5743, -0.5426, -0.613, 0.9402, -0.3333, -0.07001, 0.8729, 0.01293, 0.4876, 0.9494, 0.185, 0.2537, 0.4742, 0.6398, 0.6048, 0.4119, -0.8694, -0.273, -2.354e-05, -0.7957, -0.6057, 0.5742, -0.5426, -0.613, 0.4392, 0.8311, 0.3412, -1.419e-05, 0.8719, 0.4896, 0.4742, 0.6398, 0.6048, 0.4392, 0.8311, 0.3412, 1.304e-05, 1.0, 0.003477, -1.419e-05, 0.8719, 0.4896, 0.3809, 0.872, -0.3075, 1.304e-05, 1.0, 0.003477, 0.4392, 0.8311, 0.3412, 0.3809, 0.872, -0.3075, 0.4392, 0.8311, 0.3412, 0.8424, 0.3763, -0.3858, 0.9495, 0.1849, 0.2537, 0.4392, 0.8311, 0.3412, 0.4742, 0.6398, 0.6048, -1.419e-05, 0.8719, 0.4896, 1.29e-05, 0.7195, 0.6945, 0.4742, 0.6398, 0.6048, 3.606e-06, -0.6281, 0.7782, -0.22, -0.9616, 0.1643, 0.22, -0.9616, 0.1643, 7.261e-06, -0.9751, -0.2218, 0.22, -0.9616, 0.1643, -0.22, -0.9616, 0.1643, 7.261e-06, -0.9751, -0.2218, 0.3924, -0.9109, 0.1277, 0.22, -0.9616, 0.1643, 7.261e-06, -0.9751, -0.2218, 0.4119, -0.8694, -0.273, 0.3924, -0.9109, 0.1277, 0.5454, -0.5473, 0.6348, 0.22, -0.9616, 0.1643, 0.3924, -0.9109, 0.1277, 0.22, -0.9616, 0.1643, 0.5454, -0.5473, 0.6348, 0.6034, -0.5034, 0.6185, 0.22, -0.9616, 0.1643, 0.6034, -0.5034, 0.6185, 3.606e-06, -0.6281, 0.7782, 1.556e-05, -0.9751, -0.2218, 6.735e-06, -0.7957, -0.6057, 0.4119, -0.8694, -0.273, -1.602e-05, -0.6281, 0.7781, -0.6034, -0.5034, 0.6185, -0.22, -0.9616, 0.1643, -0.6034, -0.5034, 0.6185, -0.5454, -0.5473, 0.6348, -0.22, -0.9616, 0.1643, -0.3924, -0.9109, 0.1277, -0.22, -0.9616, 0.1643, -0.5454, -0.5473, 0.6348, 9.298e-06, -0.9751, -0.2218, -0.22, -0.9616, 0.1643, -0.3924, -0.9109, 0.1277, 9.298e-06, -0.9751, -0.2218, -0.3924, -0.9109, 0.1277, -0.4119, -0.8694, -0.273, -1.495e-05, -0.9751, -0.2218, -0.4119, -0.8694, -0.273, 4.623e-06, -0.7957, -0.6057, -0.4119, -0.8694, -0.273, -0.9402, -0.3333, -0.07001, -0.5742, -0.5427, -0.613, -0.898, 0.02945, -0.439, -0.5742, -0.5427, -0.613, -0.9402, -0.3333, -0.07001, -0.898, 0.02945, -0.439, -0.9402, -0.3333, -0.07001, -0.9495, 0.1849, 0.2536, -0.873, 0.01294, 0.4876, -0.9495, 0.1849, 0.2536, -0.9402, -0.3333, -0.07001, -0.8423, 0.3763, -0.3858, -0.898, 0.02945, -0.439, -0.9495, 0.1849, 0.2536, -0.8162, -0.5346, 0.219, -0.873, 0.01294, 0.4876, -0.9402, -0.3333, -0.07001, -0.8162, -0.5346, 0.219, -0.9402, -0.3333, -0.07001, -0.4119, -0.8694, -0.273, -0.4119, -0.8694, -0.273, -0.5742, -0.5426, -0.613, 2.627e-05, -0.7957, -0.6057, -0.8729, 0.01292, 0.4877, -0.4742, 0.6398, 0.6048, -0.9494, 0.1849, 0.2537, 1.374e-05, 0.8719, 0.4896, -0.4742, 0.6398, 0.6048, -1.328e-05, 0.7195, 0.6945, -0.4742, 0.6398, 0.6048, 1.374e-05, 0.8719, 0.4896, -0.4392, 0.831, 0.3412, -0.4392, 0.831, 0.3412, 1.374e-05, 0.8719, 0.4896, 1.908e-05, 1.0, 0.003518, -0.9495, 0.1849, 0.2537, -0.4742, 0.6398, 0.6048, -0.4392, 0.831, 0.3412, -0.4392, 0.831, 0.3412, 1.908e-05, 1.0, 0.003518, -0.3809, 0.872, -0.3074, -0.4392, 0.831, 0.3412, -0.3809, 0.872, -0.3074, -0.8424, 0.3763, -0.3858, -0.3924, -0.9109, 0.1277, -0.8163, -0.5346, 0.219, -0.4119, -0.8694, -0.273, -0.5454, -0.5473, 0.6348, -0.2863, -0.4991, 0.8179, -0.3924, -0.9109, 0.1277, -0.1955, -0.3931, 0.8985, -0.2863, -0.4991, 0.8179, -0.5454, -0.5473, 0.6348, -0.5363, -0.3096, 0.7852, -0.1955, -0.3931, 0.8985, -0.5454, -0.5473, 0.6348, 0.0002197, -0.3, -0.9539, -0.5742, -0.5427, -0.613, -0.4945, 0.02619, -0.8688, -0.898, 0.02945, -0.439, -0.4945, 0.02619, -0.8688, -0.5742, -0.5427, -0.613, -8.496e-06, -0.7957, -0.6057, -0.5742, -0.5427, -0.613, 0.0002197, -0.3, -0.9539, -0.898, 0.02945, -0.439, -0.4501, 0.5824, -0.6769, -0.4945, 0.02619, -0.8688, 0.0001379, 0.8156, -0.5786, -0.3809, 0.872, -0.3075, -1.715e-05, 1.0, 0.003482, -0.3809, 0.872, -0.3075, 0.0001379, 0.8156, -0.5786, -0.4501, 0.5824, -0.6769, -0.3809, 0.872, -0.3075, -0.4501, 0.5824, -0.6769, -0.8424, 0.3763, -0.3858, -1.736e-05, 0.08711, 0.9962, -2.096e-06, 0.3571, 0.9341, -0.3504, 0.2589, 0.9001, -1.736e-05, 0.08711, 0.9962, -0.3504, 0.2589, 0.9001, -0.4812, -0.03968, 0.8757, -1.736e-05, 0.08711, 0.9962, -0.4812, -0.03968, 0.8757, 1.809e-05, -0.6281, 0.7782, -0.4812, -0.03968, 0.8757, -0.6034, -0.5034, 0.6185, 1.809e-05, -0.6281, 0.7782, -0.5454, -0.5473, 0.6348, -0.6034, -0.5034, 0.6185, -0.5363, -0.3096, 0.7852, 0.5742, -0.5427, -0.613, 0.4936, 0.02713, -0.8693, 0.898, 0.02947, -0.439, 0.0002268, -0.3, -0.9539, 0.4936, 0.02713, -0.8693, 0.5742, -0.5427, -0.613, -2.593e-06, -0.7957, -0.6057, 0.0002268, -0.3, -0.9539, 0.5742, -0.5427, -0.613, 0.4936, 0.02713, -0.8693, 0.4493, 0.582, -0.6778, 0.898, 0.02947, -0.439, 1.781e-05, 0.0871, 0.9962, -2.803e-05, -0.6281, 0.7782, 0.4812, -0.03968, 0.8757, 0.3504, 0.2589, 0.9001, 1.781e-05, 0.0871, 0.9962, 0.4812, -0.03968, 0.8757, 0.3504, 0.2589, 0.9001, 2.131e-06, 0.3571, 0.9341, 1.781e-05, 0.0871, 0.9962, -2.803e-05, -0.6281, 0.7782, 0.6034, -0.5034, 0.6185, 0.4812, -0.03968, 0.8757, 0.6034, -0.5034, 0.6185, 0.5454, -0.5473, 0.6349, 0.5363, -0.3096, 0.7852, 0.000273, -0.3, -0.9539, -0.0005023, 0.3805, -0.9248, 0.4936, 0.02714, -0.8693, -0.0004775, 0.3805, -0.9248, 0.4494, 0.582, -0.6778, 0.4936, 0.02713, -0.8692, -0.0004775, 0.3805, -0.9248, 0.0001596, 0.8156, -0.5786, 0.4494, 0.582, -0.6778, 0.0002597, -0.3, -0.954, -0.4945, 0.0262, -0.8688, -0.0004886, 0.3805, -0.9248, -0.000529, 0.3805, -0.9248, -0.4501, 0.5824, -0.6769, 0.0001483, 0.8156, -0.5786, -0.000529, 0.3805, -0.9248, -0.4945, 0.02621, -0.8688, -0.4501, 0.5824, -0.6769, -0.4501, 0.5824, -0.677, -0.898, 0.02943, -0.439, -0.8423, 0.3763, -0.3858, 0.3809, 0.872, -0.3075, 0.4494, 0.582, -0.6778, 0.0001271, 0.8156, -0.5786, 0.3809, 0.872, -0.3075, 0.8423, 0.3763, -0.3858, 0.4494, 0.582, -0.6778, 0.0001271, 0.8156, -0.5786, 1.37e-05, 1.0, 0.003483, 0.3809, 0.872, -0.3075, 0.9494, 0.1849, 0.2537, 0.8423, 0.3763, -0.3859, 0.9206, -0.2865, -0.2654, -0.2094, 0.7852, -0.5828, -0.08723, 0.9617, 0.2599, -0.08687, 0.9612, 0.2619, -0.08726, 0.9617, 0.2599, 0.09779, 0.4254, 0.8997, -0.08683, 0.9612, 0.2619, -0.09779, 0.4254, 0.8997, 0.08729, 0.9617, 0.2599, 0.08686, 0.9612, 0.2619, 0.08719, 0.9617, 0.2599, 0.2094, 0.7852, -0.5828, 0.08684, 0.9612, 0.2619, -0.8424, 0.3763, -0.3858, -0.9494, 0.1849, 0.2537, -0.9206, -0.2865, -0.2654, 0.8162, -0.5346, 0.219, 0.3924, -0.9109, 0.1277, 0.4119, -0.8693, -0.273, 0.3924, -0.9109, 0.1277, 0.2863, -0.4991, 0.8179, 0.5454, -0.5473, 0.6348, 0.5454, -0.5473, 0.6348, 0.2863, -0.4991, 0.8179, 0.5363, -0.3096, 0.7852, 0.2863, -0.4991, 0.8179, 0.1955, -0.3931, 0.8985, 0.5363, -0.3096, 0.7852, 0.1955, -0.3931, 0.8985, 0.1448, -0.1183, 0.9824, 0.4692, -0.191, 0.8622, 0.4692, -0.191, 0.8622, 0.1448, -0.1183, 0.9824, 0.1744, -0.1194, 0.9774, 0.1744, -0.1194, 0.9774, 0.1448, -0.1183, 0.9824, 2.455e-05, -0.0989, 0.9951, 0.1448, -0.1183, 0.9824, -1.616e-05, -0.0989, 0.9951, 2.455e-05, -0.0989, 0.9951, 8.232e-06, -0.09892, 0.9951, -0.1448, -0.1182, 0.9824, -0.1744, -0.1194, 0.9774, 2.342e-05, -0.09891, 0.9951, 8.232e-06, -0.09892, 0.9951, -0.1744, -0.1194, 0.9774, -0.1744, -0.1194, 0.9774, -0.1448, -0.1182, 0.9824, -0.4692, -0.191, 0.8622, -0.1955, -0.3931, 0.8985, -0.4692, -0.191, 0.8622, -0.1448, -0.1182, 0.9824, -0.4692, -0.191, 0.8622, -0.4812, -0.03969, 0.8757, -0.3504, 0.2589, 0.9001, -0.5363, -0.3096, 0.7852, -0.4812, -0.03969, 0.8757, -0.4692, -0.191, 0.8622, -0.5363, -0.3096, 0.7852, -0.6034, -0.5034, 0.6185, -0.4812, -0.03969, 0.8757, -0.5363, -0.3096, 0.7852, -0.4692, -0.191, 0.8622, -0.1955, -0.3931, 0.8985, 0.4812, -0.03968, 0.8757, 0.4692, -0.191, 0.8622, 0.3504, 0.2589, 0.9001, 0.5363, -0.3096, 0.7852, 0.4692, -0.191, 0.8622, 0.4812, -0.03968, 0.8757, 0.6034, -0.5034, 0.6185, 0.5363, -0.3096, 0.7852, 0.4812, -0.03968, 0.8757, 0.1955, -0.3931, 0.8985, 0.4692, -0.191, 0.8622, 0.5363, -0.3096, 0.7852, -2.414e-05, 0.03402, -0.9994, -0.6439, 0.6789, -0.353, 0.6446, 0.6781, -0.3531, -0.0001121, 0.5349, -0.8449, 0.6446, 0.6781, -0.3531, -0.6439, 0.6789, -0.353, -0.0001121, 0.5349, -0.8449, -0.6439, 0.6789, -0.353, -0.8174, 0.09705, -0.5678, -0.0001121, 0.5349, -0.8449, 0.8175, 0.09709, -0.5677, 0.6446, 0.6781, -0.3531, -0.3075, -0.822, -0.4793, -6.256e-05, 0.03402, -0.9994, 0.3074, -0.8222, -0.4791, -0.3075, -0.822, -0.4793, 0.3074, -0.8222, -0.4791, 0.4698, -0.787, -0.3999, -0.4698, -0.787, -0.3999, -0.3075, -0.822, -0.4793, 0.4698, -0.787, -0.3999, -0.9765, -0.06017, -0.2067, -0.8174, 0.09703, -0.5678, -0.4698, -0.787, -0.4, -0.873, -0.3469, -0.3428, -0.9765, -0.06017, -0.2067, -0.4698, -0.787, -0.4, -0.9765, -0.06017, -0.2067, -0.7961, 0.2893, -0.5316, -0.8174, 0.09703, -0.5678, -0.7961, 0.2893, -0.5316, -0.9765, -0.06017, -0.2067, -0.6692, 0.7353, -0.1069, -0.7961, 0.2892, -0.5316, -0.6692, 0.7353, -0.1069, -0.4296, 0.8151, -0.3886, -0.6692, 0.7353, -0.1069, -7.513e-06, 0.9973, -0.07381, -0.4296, 0.8151, -0.3886, -0.02786, 0.509, 0.8603, -2.149e-05, 0.9973, -0.0738, -0.6692, 0.7353, -0.1069, -0.4698, -0.787, -0.3999, -0.05375, -0.9981, -0.03031, -0.873, -0.3469, -0.3428, -0.8114, -0.3627, 0.4584, -0.9765, -0.06018, -0.2067, -0.873, -0.347, -0.3428, -0.8114, -0.3627, 0.4584, -0.873, -0.347, -0.3428, -0.05376, -0.9981, -0.0303, -0.8114, -0.3626, 0.4584, -0.1124, -0.07531, 0.9908, -0.9765, -0.06019, -0.2067, -0.05115, -0.6538, 0.755, -0.1125, -0.07538, 0.9908, -0.8114, -0.3626, 0.4584, -0.8114, -0.3626, 0.4584, -0.05372, -0.9981, -0.03027, -0.05115, -0.6538, 0.755, 0.1125, -0.07536, 0.9908, -0.1125, -0.07536, 0.9908, -0.05116, -0.6538, 0.755, 0.05117, -0.6538, 0.755, 0.1125, -0.07536, 0.9908, -0.05116, -0.6538, 0.755, 0.8114, -0.3626, 0.4584, 0.1125, -0.07536, 0.9908, 0.05117, -0.6538, 0.755, 0.1125, -0.07536, 0.9908, 0.02789, 0.509, 0.8603, -0.1125, -0.07536, 0.9908, 0.02789, 0.509, 0.8603, -0.02789, 0.509, 0.8603, -0.1125, -0.07536, 0.9908, -0.05116, -0.6538, 0.755, 7.834e-06, -1.0, 0.001922, 0.05117, -0.6538, 0.755, -0.05373, -0.9981, -0.0303, 7.834e-06, -1.0, 0.001922, -0.05116, -0.6538, 0.755, 0.05117, -0.6538, 0.755, 7.834e-06, -1.0, 0.001922, 0.05374, -0.9981, -0.03029, 0.02789, 0.509, 0.8603, 3.405e-05, 0.9973, -0.0738, -0.02789, 0.509, 0.8603, 0.8114, -0.3626, 0.4584, 0.05117, -0.6538, 0.755, 0.05373, -0.9981, -0.03028, 0.9765, -0.06018, -0.2067, 0.8114, -0.3626, 0.4584, 0.873, -0.347, -0.3428, 0.8114, -0.3626, 0.4584, 0.05376, -0.9981, -0.03031, 0.873, -0.347, -0.3428, 0.1124, -0.07532, 0.9908, 0.8114, -0.3626, 0.4584, 0.9765, -0.06016, -0.2067, 0.8175, 0.09709, -0.5678, 0.9765, -0.06016, -0.2067, 0.873, -0.3469, -0.3428, 0.4699, -0.787, -0.3999, 0.8175, 0.09709, -0.5678, 0.873, -0.3469, -0.3428, 0.8175, 0.09709, -0.5678, 0.7961, 0.2893, -0.5316, 0.9765, -0.06016, -0.2067, 0.9765, -0.06016, -0.2067, 0.7961, 0.2893, -0.5316, 0.6692, 0.7353, -0.1069, 0.6692, 0.7353, -0.1069, 0.7961, 0.2892, -0.5316, 0.4296, 0.8151, -0.3886, 0.873, -0.3469, -0.3428, 0.05376, -0.9981, -0.03029, 0.4698, -0.787, -0.3999, 0.6692, 0.7353, -0.1069, 1.702e-05, 0.9973, -0.07379, 0.02783, 0.509, 0.8603, 0.4296, 0.8151, -0.3886, 4.914e-06, 0.9973, -0.07381, 0.6692, 0.7353, -0.107, 0.7961, 0.2893, -0.5316, -3.272e-05, 0.6396, -0.7687, 0.4296, 0.8151, -0.3886, 0.7961, 0.2893, -0.5316, 0.8175, 0.0971, -0.5677, -2.116e-05, 0.6396, -0.7687, 0.8175, 0.09706, -0.5678, -5.952e-05, 0.5349, -0.8449, 5.672e-05, 0.6396, -0.7687, -0.7961, 0.2893, -0.5316, 2.662e-05, 0.6396, -0.7687, -0.8174, 0.09704, -0.5678, -0.7961, 0.2893, -0.5316, -0.4296, 0.8151, -0.3886, 2.952e-05, 0.6396, -0.7687, -8.293e-05, 0.5349, -0.8449, -0.8174, 0.09705, -0.5678, -3.791e-05, 0.6396, -0.7687, -0.7115, 0.06832, 0.6993, -0.02793, 0.5089, 0.8603, -0.6692, 0.7353, -0.1069, 0.7115, 0.06832, 0.6993, 0.6692, 0.7353, -0.1069, 0.02793, 0.5089, 0.8603, 0.4698, -0.787, -0.4, 1.314e-05, -1.0, 0.001906, -0.4698, -0.787, -0.4, -0.4698, -0.787, -0.4, -1.427e-05, -1.0, 0.001891, -0.05376, -0.9981, -0.03032, 0.05376, -0.9981, -0.03031, 2.53e-05, -1.0, 0.00188, 0.4698, -0.787, -0.4, -4.268e-05, 0.6396, -0.7687, 1.517e-05, 0.9973, -0.07378, 0.4296, 0.8151, -0.3886, 3.357e-05, 0.6396, -0.7687, -0.4296, 0.8151, -0.3887, -1.529e-05, 0.9973, -0.07378, -0.1124, -0.07541, 0.9908, -0.7115, 0.06832, 0.6993, -0.9766, -0.06016, -0.2067, -0.1125, -0.07531, 0.9908, -0.02787, 0.509, 0.8603, -0.7115, 0.06834, 0.6993, -0.7115, 0.06829, 0.6993, -0.6692, 0.7353, -0.1069, -0.9765, -0.06019, -0.2067, 0.9766, -0.06017, -0.2067, 0.7115, 0.06832, 0.6993, 0.1125, -0.07539, 0.9908, 0.9765, -0.06019, -0.2067, 0.6692, 0.7353, -0.1069, 0.7115, 0.06825, 0.6993, 0.7115, 0.06833, 0.6993, 0.02787, 0.509, 0.8603, 0.1125, -0.07533, 0.9908, -0.8174, 0.09706, -0.5678, -0.3076, -0.822, -0.4793, -0.4698, -0.787, -0.3999, -0.8174, 0.09706, -0.5678, -0.6439, 0.6788, -0.353, -0.3076, -0.822, -0.4793, -0.3076, -0.822, -0.4793, -0.6439, 0.6788, -0.353, -9.491e-05, 0.03394, -0.9994, 0.3074, -0.8221, -0.4792, 0.8174, 0.0971, -0.5678, 0.4698, -0.787, -0.3999, 0.3074, -0.8222, -0.4791, 0.6446, 0.6781, -0.3532, 0.8175, 0.09709, -0.5677, -0.0001051, 0.03398, -0.9994, 0.6446, 0.6781, -0.3532, 0.3074, -0.8222, -0.4791])] * 3)])
me_cube = bpy.data.meshes.new('Cube')
me_cube.from_pydata([(1.0, 1.0, 1.0), (1.0, 1.0, -1.0), (1.0, -1.0, 1.0), (1.0, -1.0, -1.0), (-1.0, 1.0, 1.0), (-1.0, 1.0, -1.0), (-1.0, -1.0, 1.0), (-1.0, -1.0, -1.0)], [], [(0, 4, 6, 2), (3, 2, 6, 7), (7, 6, 4, 5), (5, 1, 3, 7), (1, 0, 2, 3), (5, 4, 0, 1)])
_uv = me_cube.uv_layers.new(name='UVMap')
_uv.uv.foreach_set('vector', [0.625, 0.5, 0.875, 0.5, 0.875, 0.75, 0.625, 0.75, 0.375, 0.75, 0.625, 0.75, 0.625, 1.0, 0.375, 1.0, 0.375, 0.0, 0.625, 0.0, 0.625, 0.25, 0.375, 0.25, 0.125, 0.5, 0.375, 0.5, 0.375, 0.75, 0.125, 0.75, 0.375, 0.5, 0.625, 0.5, 0.625, 0.75, 0.375, 0.75, 0.375, 0.25, 0.625, 0.25, 0.625, 0.5, 0.375, 0.5])
me_cube.materials.append(mat_material)
me_cube.use_mirror_vertex_groups = False
me_cube.update()
arm_armature = bpy.data.armatures.new('Armature')  # bones are not reproduced

# ---- objects
ob_sun = bpy.data.objects.new('Sun', light_sun)
ob_27_00_11 = bpy.data.objects.new('27_00_11', arm_armature)
ob_merged = bpy.data.objects.new('merged', me_merged_001)
ob_cube = bpy.data.objects.new('Cube', me_cube)
ob_light = bpy.data.objects.new('Light', light_light)
ob_camera = bpy.data.objects.new('Camera', cam_camera)

# ---- transforms, parenting, visibility, modifiers, constraints
ob_sun.location = (0.0, 0.0, 0.0)
ob_sun.rotation_euler = (-0.6628, 0.7963, -0.1939)
ob_sun.hide_select = True
ob_27_00_11.location = (0.0, 0.0, 0.0)
ob_27_00_11.rotation_euler = (1.571, -0.0, 0.0)
ob_merged.parent = ob_27_00_11
ob_merged.location = (0.0, 0.0, 0.0)
ob_merged.color = (0.8, 0.8, 0.8, 1.0)
_vg = ob_merged.vertex_groups.new(name='BODY')
for _i, _w in zip([171, 172, 173, 176, 177, 178, 179, 180, 181, 182, 183, 184, 185, 186, 187, 188, 189, 191, 192, 193, 194, 196, 197, 198, 199, 201, 202, 203, 204, 205, 206, 207, 208, 211, 213, 214, 216, 217, 218, 219, 220, 221, 222, 223, 224, 225, 226, 228, 229, 230, 231, 232, 233, 234, 235, 236, 237, 238, 239, 240, 241, 242, 243, 244, 245, 246, 247, 248, 249, 250, 251, 253, 254, 256, 257, 258, 260, 261, 263, 264, 265, 266, 267, 268, 269, 271, 273, 274, 275, 276, 278, 280, 282, 283, 284, 285, 287, 289, 293, 294], [1.0, 1.0, 1.0, 1.0, 1.0, 1.0, 1.0, 1.0, 0.8, 1.0, 1.0, 1.0, 1.0, 1.0, 1.0, 1.0, 1.0, 1.0, 0.8, 1.0, 0.8, 1.0, 1.0, 1.0, 0.8, 0.8, 1.0, 1.0, 0.8, 0.8, 1.0, 1.0, 0.8, 1.0, 0.8, 1.0, 1.0, 1.0, 0.8, 1.0, 1.0, 1.0, 1.0, 1.0, 1.0, 1.0, 1.0, 1.0, 1.0, 1.0, 1.0, 1.0, 1.0, 1.0, 1.0, 1.0, 1.0, 1.0, 1.0, 1.0, 1.0, 1.0, 1.0, 1.0, 1.0, 1.0, 1.0, 1.0, 1.0, 1.0, 1.0, 1.0, 1.0, 1.0, 0.8, 1.0, 1.0, 1.0, 1.0, 1.0, 1.0, 1.0, 1.0, 1.0, 1.0, 1.0, 1.0, 1.0, 1.0, 1.0, 1.0, 1.0, 1.0, 1.0, 1.0, 1.0, 1.0, 1.0, 1.0, 1.0]): _vg.add([_i], _w, 'REPLACE')
_vg = ob_merged.vertex_groups.new(name='ARM')
_vg.add([252, 255, 270, 272, 277, 279, 281, 286], 1.0, 'REPLACE')
_vg = ob_merged.vertex_groups.new(name='HEAD')
_vg.add([0, 1, 2, 3, 4, 5, 6, 7, 8, 9, 10, 11, 12, 13, 14, 15, 16, 17, 18, 19, 20, 21, 22, 23, 24, 25, 26, 27, 28, 29, 30, 31, 32, 33, 34, 35, 36, 37, 38, 39, 40, 41, 42, 43, 44, 45, 46, 47, 48, 49, 50, 51, 52, 53, 54, 55, 56, 57, 58, 59, 60, 61, 62, 63, 64, 65, 66, 67, 68, 69, 70, 71, 72, 73, 74, 75, 76, 77, 78, 79, 80, 81, 82, 83, 84, 85, 86, 87, 88, 89, 90, 91, 92, 93, 94, 95, 96, 97, 98, 99, 100, 101, 102, 103, 104, 105, 106, 107, 108, 109, 110, 111, 112, 113, 114, 115, 116, 117, 118, 119, 120, 121, 122, 123, 124, 125, 126, 127, 128, 129, 130, 131, 132, 133, 134, 135, 136, 137, 138, 139, 140, 141, 142, 143, 144, 145, 146, 147, 148, 149, 150, 151, 152, 153, 154, 155, 156, 157, 158, 159, 160, 161, 162, 163, 164, 165, 166, 167], 1.0, 'REPLACE')
_vg = ob_merged.vertex_groups.new(name='LEG')
for _i, _w in zip([181, 190, 192, 194, 195, 199, 200, 201, 204, 205, 208, 209, 210, 212, 213, 215, 218, 227, 257, 259, 262], [0.2, 1.0, 0.2, 0.2, 1.0, 0.2, 1.0, 0.2, 0.2, 0.2, 0.2, 1.0, 1.0, 1.0, 0.2, 1.0, 0.2, 1.0, 0.2, 1.0, 1.0]): _vg.add([_i], _w, 'REPLACE')
_vg = ob_merged.vertex_groups.new(name='TAIL')
_vg.add([168, 169, 170, 174, 175, 288, 290, 291, 292, 295, 296, 297, 298], 1.0, 'REPLACE')
_m = ob_merged.modifiers.new('Armature', 'ARMATURE')
_m.object = ob_27_00_11
ob_cube.location = (0.0, 0.0, 0.0)
ob_cube.lock_rotations_4d = False
ob_cube.empty_display_type = 'ARROWS'
ob_cube.lineart.crease_threshold = 0.0
ob_light.location = (4.076, 1.005, 5.904)
ob_light.rotation_euler = (0.6503, 0.05522, 1.866)
ob_light.lock_rotations_4d = False
ob_light.empty_display_type = 'ARROWS'
ob_light.color = (0.0, 0.0, 0.0, 0.0)
ob_light.lineart.crease_threshold = 0.0
ob_camera.location = (0.7082, -1.037, 0.4052)
ob_camera.rotation_euler = (1.442, 0.01294, 0.6559)
ob_camera.scale = (1.0, 1.0, 1.0)
ob_camera.lock_rotations_4d = False
ob_camera.empty_display_type = 'ARROWS'
ob_camera.color = (0.0, 0.0, 0.0, 0.0)
ob_camera.display_type = 'WIRE'
ob_camera.lineart.crease_threshold = 0.0

# ---- collection membership
scene.collection.objects.link(ob_sun)
scene.collection.objects.link(ob_27_00_11)
scene.collection.objects.link(ob_merged)
col_collection.objects.link(ob_cube)
col_collection.objects.link(ob_light)
col_collection.objects.link(ob_camera)
def _layer_coll(name, lc=None):
    lc = lc or bpy.context.view_layer.layer_collection
    for c in lc.children:
        if c.name == name: return c
        r = _layer_coll(name, c)
        if r: return r
_layer_coll('Collection').exclude = True

# ---- scene / render settings (as saved in the file)
scene.camera = ob_camera
scene.frame_start = 1; scene.frame_end = 250; scene.frame_set(2)
scene.render.engine = 'BLENDER_EEVEE_NEXT'
scene.render.resolution_x = 600
scene.render.resolution_y = 600
scene.render.fps = 25
scene.render.filter_size = 0.01
scene.render.film_transparent = True
scene.cycles.sampling_pattern = 'TABULATED_SOBOL'
scene.view_settings.view_transform = 'Filmic'
bpy.context.view_layer.update()
